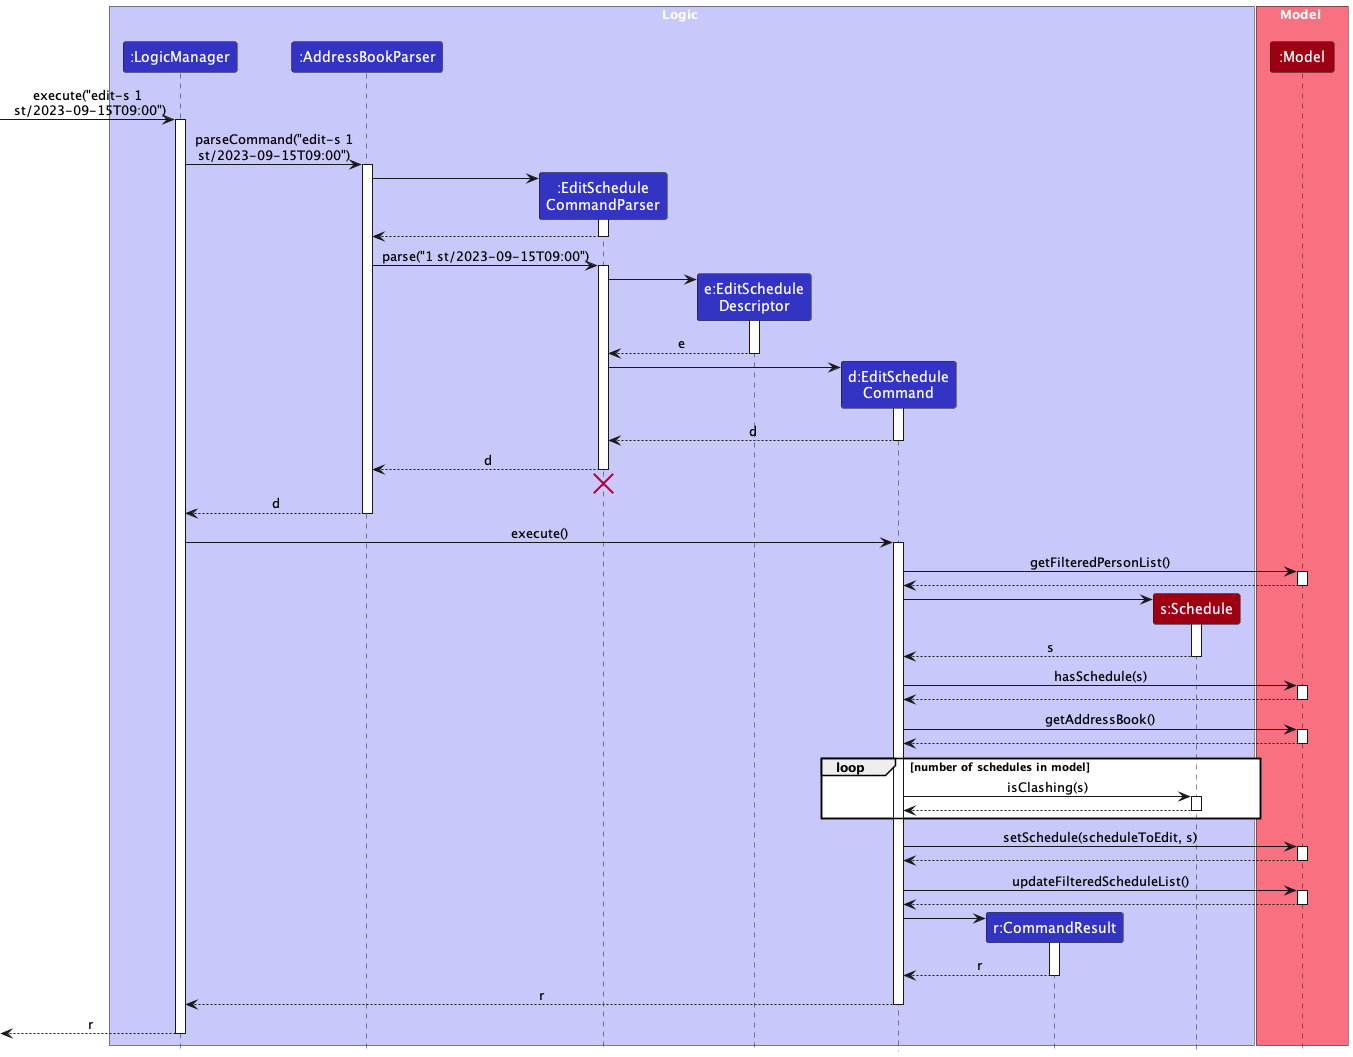

The diagram above was rendered by PlantUML. Its source (embedded in the PNG):
@startuml
!include style.puml
skinparam ArrowFontStyle plain

box Logic LOGIC_COLOR_T1
participant ":LogicManager" as LogicManager LOGIC_COLOR
participant ":AddressBookParser" as AddressBookParser LOGIC_COLOR
participant ":EditSchedule\nCommandParser" as EditScheduleCommandParser LOGIC_COLOR
participant "e:EditSchedule\nDescriptor" as EditScheduleDescriptor LOGIC_COLOR
participant "d:EditSchedule\nCommand" as EditScheduleCommand LOGIC_COLOR
participant "r:CommandResult" as CommandResult LOGIC_COLOR
participant "s:Schedule" as EditedSchedule MODEL_COLOR
end box

box Model MODEL_COLOR_T1
participant ":Model" as Model MODEL_COLOR
end box

[-> LogicManager : execute("edit-s 1\n st/2023-09-15T09:00")
activate LogicManager

LogicManager -> AddressBookParser : parseCommand("edit-s 1\nst/2023-09-15T09:00")
activate AddressBookParser

create EditScheduleCommandParser
AddressBookParser -> EditScheduleCommandParser
activate EditScheduleCommandParser

EditScheduleCommandParser --> AddressBookParser
deactivate EditScheduleCommandParser

AddressBookParser -> EditScheduleCommandParser : parse("1 st/2023-09-15T09:00")
activate EditScheduleCommandParser

create EditScheduleDescriptor
EditScheduleCommandParser -> EditScheduleDescriptor
activate EditScheduleDescriptor

EditScheduleDescriptor --> EditScheduleCommandParser : e
deactivate EditScheduleDescriptor

create EditScheduleCommand
EditScheduleCommandParser -> EditScheduleCommand
activate EditScheduleCommand

EditScheduleCommand --> EditScheduleCommandParser : d
deactivate EditScheduleCommand

EditScheduleCommandParser --> AddressBookParser : d
deactivate EditScheduleCommandParser
'Hidden arrow to position the destroy marker below the end of the activation bar.
EditScheduleCommandParser -[hidden]-> AddressBookParser
destroy EditScheduleCommandParser

AddressBookParser --> LogicManager : d
deactivate AddressBookParser

LogicManager -> EditScheduleCommand : execute()
activate EditScheduleCommand

EditScheduleCommand -> Model ++ : getFilteredPersonList()
return

create EditedSchedule
EditScheduleCommand -> EditedSchedule ++
return s
EditScheduleCommand -> Model ++ : hasSchedule(s)
return

EditScheduleCommand -> Model ++ : getAddressBook()
return

loop number of schedules in model
    EditScheduleCommand -> EditedSchedule : isClashing(s)
    activate EditedSchedule
    EditedSchedule --> EditScheduleCommand
    deactivate EditedSchedule
end

EditScheduleCommand -> Model ++ : setSchedule(scheduleToEdit, s)
return
EditScheduleCommand -> Model ++ : updateFilteredScheduleList()
return

create CommandResult
EditScheduleCommand -> CommandResult
activate CommandResult

CommandResult --> EditScheduleCommand : r
deactivate CommandResult

EditScheduleCommand --> LogicManager : r
deactivate EditScheduleCommand

[<--LogicManager : r
deactivate LogicManager
@enduml